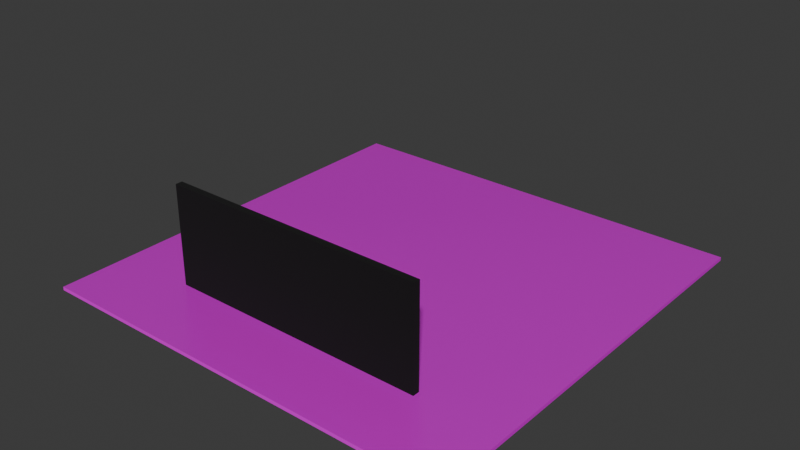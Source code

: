# Source: house.blend  (saved by Blender 5.2.44; exported with 4.5.12 LTS)
import bpy
from mathutils import Matrix  # noqa: F401  (used for matrix-valued properties, if any)

bpy.ops.wm.read_factory_settings(use_empty=True)
scene = bpy.context.scene
scene.name = 'Scene'

# ---- collections
col_collection = bpy.data.collections.new('Collection'); scene.collection.children.link(col_collection)

# ---- images (referenced by path relative to the original .blend; pixels are not part of the script)
import os
ASSET_DIR = os.environ.get("B2B_ASSET_DIR", "")  # directory of the original .blend (textures are referenced by path, not embedded)
HERE = os.path.dirname(os.path.abspath(__file__))  # packed textures are extracted next to this script under _unpacked/

def load_image(name, relpath, width, height, colorspace="sRGB"):
    """Load a texture the original file referenced (path relative to the .blend, or extracted next to this script)."""
    p = next((c for c in (os.path.join(HERE, relpath), os.path.join(ASSET_DIR, relpath)) if relpath and os.path.exists(c)), "")
    if p:
        img = bpy.data.images.load(p, check_existing=True)
        img.name = name
    else:  # same state as the original file: an image datablock whose file is absent (Cycles renders it pink)
        img = bpy.data.images.new(name, width, height)
        img.source = "FILE"
        img.filepath = "//" + (relpath or name)
    img.colorspace_settings.name = colorspace
    return img
img_coated_pine_disp_4k_png_001 = load_image('coated_pine_disp_4k.png.001', 'coated_pine_disp_4k.png', 1024, 1024, 'sRGB')
img_house_coated_pine_diff_4k_jpg = load_image('house_coated_pine_diff_4k.jpg', 'house_coated_pine_diff_4k.jpg', 1024, 1024, 'sRGB')
img_house_coated_pine_rough_4k_png = load_image('house_coated_pine_rough_4k.png', 'house_coated_pine_rough_4k.png', 1024, 1024, 'sRGB')
img_house_coated_pine_nor_gl_4k_png = load_image('house_coated_pine_nor_gl_4k.png', 'house_coated_pine_nor_gl_4k.png', 1024, 1024, 'sRGB')

# ---- materials (node trees are filled in below, after node groups)
mat_material_001 = bpy.data.materials.new('Material.001')
mat_material_002 = bpy.data.materials.new('Material.002')

# ---- material node trees
mat_material_001.use_nodes = True; mat_material_001.node_tree.nodes.clear()
_N = mat_material_001.node_tree.nodes; _L = mat_material_001.node_tree.links
n0 = _N.new('ShaderNodeBsdfPrincipled'); n0.name = 'Principled BSDF'; n0.location = (-241, 163)
n0.inputs[10].default_value = 0.005
n1 = _N.new('ShaderNodeOutputMaterial'); n1.name = 'Material Output'; n1.location = (159, 163)
n2 = _N.new('ShaderNodeTexImage'); n2.name = 'Image Texture'; n2.location = (85, -596)
n2.label = 'Displacement'
n2.image = img_coated_pine_disp_4k_png_001
n3 = _N.new('ShaderNodeDisplacement'); n3.name = 'Displacement'; n3.location = (-141, -537)
n4 = _N.new('ShaderNodeTexImage'); n4.name = 'Image Texture.001'; n4.location = (85, -36)
n4.label = 'Base Color'
n4.image = img_house_coated_pine_diff_4k_jpg
n5 = _N.new('ShaderNodeTexImage'); n5.name = 'Image Texture.002'; n5.location = (85, -316)
n5.label = 'Roughness'
n5.image = img_house_coated_pine_rough_4k_png
n6 = _N.new('ShaderNodeTexImage'); n6.name = 'Image Texture.003'; n6.location = (85, -876)
n6.label = 'Normal'
n6.image = img_house_coated_pine_nor_gl_4k_png
n7 = _N.new('ShaderNodeNormalMap'); n7.name = 'Normal Map'; n7.location = (-491, -477)
n7.width = 160
n8 = _N.new('ShaderNodeMapping'); n8.name = 'Mapping'; n8.location = (230, -36)
n8.inputs[3].default_value = (15.0, 15.0, 15.0)
n9 = _N.new('NodeReroute'); n9.name = 'Reroute'; n9.location = (35, -565)
n9.width = 10
n9.socket_idname = 'NodeSocketVector'
n10 = _N.new('ShaderNodeTexCoord'); n10.name = 'Texture Coordinate'; n10.location = (30, -36)
n11 = _N.new('NodeFrame'); n11.name = 'Frame'; n11.location = (-1521, 199)
n11.label = 'Mapping'
n11.width = 400
n12 = _N.new('NodeFrame'); n12.name = 'Frame.001'; n12.location = (-876, 399)
n12.label = 'Textures'
n12.width = 355
n2.parent = n12
n4.parent = n12
n5.parent = n12
n6.parent = n12
n8.parent = n11
n9.parent = n12
n10.parent = n11
_L.new(n0.outputs[0], n1.inputs[0])
_L.new(n2.outputs[0], n3.inputs[0])
_L.new(n3.outputs[0], n1.inputs[2])
_L.new(n4.outputs[0], n0.inputs[0])
_L.new(n5.outputs[0], n0.inputs[2])
_L.new(n6.outputs[0], n7.inputs[1])
_L.new(n7.outputs[0], n0.inputs[5])
_L.new(n9.outputs[0], n4.inputs[0])
_L.new(n9.outputs[0], n5.inputs[0])
_L.new(n9.outputs[0], n2.inputs[0])
_L.new(n9.outputs[0], n6.inputs[0])
_L.new(n8.outputs[0], n9.inputs[0])
_L.new(n10.outputs[2], n8.inputs[0])
n1.is_active_output = True
mat_material_002.use_nodes = True; mat_material_002.node_tree.nodes.clear()
_N = mat_material_002.node_tree.nodes; _L = mat_material_002.node_tree.links
n0 = _N.new('ShaderNodeBsdfPrincipled'); n0.name = 'Principled BSDF'; n0.location = (-167, 120)
n0.inputs[0].default_value = (0.0, 0.0, 0.0, 1.0)
n0.inputs[2].default_value = 1.0
n0.inputs[10].default_value = 0.005
n1 = _N.new('ShaderNodeOutputMaterial'); n1.name = 'Material Output'; n1.location = (233, 120)
_L.new(n0.outputs[0], n1.inputs[0])
n1.is_active_output = True

# ---- world
world_world = bpy.data.worlds.new('World'); scene.world = world_world
world_world.use_nodes = True; world_world.node_tree.nodes.clear()
_N = world_world.node_tree.nodes; _L = world_world.node_tree.links
n0 = _N.new('ShaderNodeOutputWorld'); n0.name = 'World Output'; n0.location = (200, 100)
n1 = _N.new('ShaderNodeBackground'); n1.name = 'Background'; n1.location = (-200, 100)
n1.inputs[0].default_value = (0.05088, 0.05088, 0.05088, 1.0)
_L.new(n1.outputs[0], n0.inputs[0])
n0.is_active_output = True
world_world.color = (0.05088, 0.05088, 0.05088)
world_world.sun_shadow_jitter_overblur = 0.0

# ---- meshes
me_cube = bpy.data.meshes.new('Cube')
me_cube.from_pydata([(-1.0, -1.0, 0.0), (-1.0, -1.0, 0.1), (-1.0, 1.0, 0.0), (-1.0, 1.0, 0.1), (1.0, -1.0, 0.0), (1.0, -1.0, 0.1), (1.0, 1.0, 0.0), (1.0, 1.0, 0.1)], [], [(0, 1, 3, 2), (2, 3, 7, 6), (6, 7, 5, 4), (4, 5, 1, 0), (2, 6, 4, 0), (7, 3, 1, 5)])
_uv = me_cube.uv_layers.new(name='UVMap')
_uv.uv.foreach_set('vector', [0.375, 0.0, 0.625, 0.0, 0.625, 0.25, 0.375, 0.25, 0.375, 0.25, 0.625, 0.25, 0.625, 0.5, 0.375, 0.5, 0.375, 0.5, 0.625, 0.5, 0.625, 0.75, 0.375, 0.75, 0.375, 0.75, 0.625, 0.75, 0.625, 1.0, 0.375, 1.0, 0.125, 0.5, 0.375, 0.5, 0.375, 0.75, 0.125, 0.75, 0.625, 0.5, 0.875, 0.5, 0.875, 0.75, 0.625, 0.75])
me_cube.materials.append(mat_material_001)
me_cube.update()
me_cube_001 = bpy.data.meshes.new('Cube.001')
me_cube_001.from_pydata([(-1.0, -1.0, -1.0), (-1.0, -1.0, 1.994), (-1.0, 1.0, -1.0), (-1.0, 1.0, 1.994), (1.0, -1.0, -1.0), (1.0, -1.0, 1.994), (1.0, 1.0, -1.0), (1.0, 1.0, 1.994)], [], [(0, 1, 3, 2), (2, 3, 7, 6), (6, 7, 5, 4), (4, 5, 1, 0), (2, 6, 4, 0), (7, 3, 1, 5)])
_uv = me_cube_001.uv_layers.new(name='UVMap')
_uv.uv.foreach_set('vector', [0.375, 0.0, 0.625, 0.0, 0.625, 0.25, 0.375, 0.25, 0.375, 0.25, 0.625, 0.25, 0.625, 0.5, 0.375, 0.5, 0.375, 0.5, 0.625, 0.5, 0.625, 0.75, 0.375, 0.75, 0.375, 0.75, 0.625, 0.75, 0.625, 1.0, 0.375, 1.0, 0.125, 0.5, 0.375, 0.5, 0.375, 0.75, 0.125, 0.75, 0.625, 0.5, 0.875, 0.5, 0.875, 0.75, 0.625, 0.75])
me_cube_001.materials.append(mat_material_002)
me_cube_001.update()

# ---- objects
ob_cube = bpy.data.objects.new('Cube', me_cube)
ob_cube_001_col = bpy.data.objects.new('Cube.001-col', me_cube_001)

# ---- transforms, parenting, visibility, modifiers, constraints
ob_cube.location = (0.02426, 0.0, 0.0)
ob_cube.scale = (6.213, 6.213, 1.0)
ob_cube_001_col.location = (0.0, -4.0, 1.0)
ob_cube_001_col.scale = (3.825, 0.1, 1.0)

# ---- collection membership
col_collection.objects.link(ob_cube)
col_collection.objects.link(ob_cube_001_col)

# ---- scene / render settings (as saved in the file)
scene.frame_start = 1; scene.frame_end = 250; scene.frame_set(1)
scene.render.engine = 'BLENDER_EEVEE_NEXT'
scene.render.bake_bias = 0.0
scene.render.bake_samples = 0
scene.render.compositor_device = 'GPU'
scene.eevee.use_volume_custom_range = False
scene.eevee.fast_gi_thickness_near = 0.1
scene.eevee.fast_gi_thickness_far = 0.0
scene.eevee.ray_tracing_options.screen_trace_thickness = 0.1
bpy.context.view_layer.update()

# ---- added for rendering (the .blend has no active camera and no usable light): camera, sun
cam_auto = bpy.data.cameras.new('AutoCamera')
cam_auto.lens = 50.0
cam_auto.sensor_width = 36.0
cam_auto.clip_end = 1000.0
ob_auto_camera = bpy.data.objects.new('AutoCamera', cam_auto)
scene.collection.objects.link(ob_auto_camera)
ob_auto_camera.location = (16.5165, -19.7906, 14.6908)
ob_auto_camera.rotation_euler = (1.09748, -7.21219e-08, 0.694738)
scene.camera = ob_auto_camera
light_auto_sun = bpy.data.lights.new('AutoSun', 'SUN')
light_auto_sun.energy = 3.0
light_auto_sun.angle = 0.0523599
ob_auto_sun = bpy.data.objects.new('AutoSun', light_auto_sun)
scene.collection.objects.link(ob_auto_sun)
ob_auto_sun.rotation_euler = (0.872665, 0.174533, 0.523599)
bpy.context.view_layer.update()

